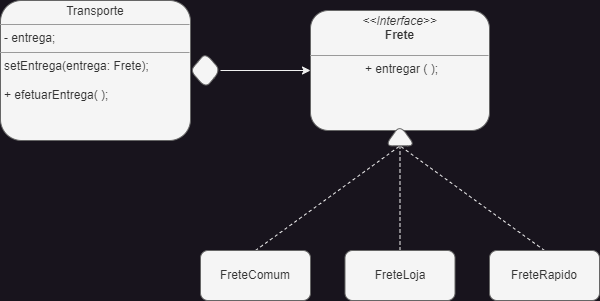

The diagram above was exported from draw.io. Its source (the exported page's mxGraphModel, read from the mxfile embedded in the PNG):
<mxGraphModel dx="839" dy="485" grid="1" gridSize="10" guides="1" tooltips="1" connect="1" arrows="1" fold="1" page="1" pageScale="1" pageWidth="827" pageHeight="1169" math="0" shadow="0">
  <root>
    <mxCell id="WIyWlLk6GJQsqaUBKTNV-0" />
    <mxCell id="WIyWlLk6GJQsqaUBKTNV-1" parent="WIyWlLk6GJQsqaUBKTNV-0" />
    <mxCell id="Xnz33YI_wc_aCzxRLAIO-53" value="&lt;p style=&quot;margin: 4px 0px 0px;&quot;&gt;&lt;/p&gt;&lt;div style=&quot;text-align: center;&quot;&gt;&lt;i style=&quot;background-color: initial;&quot;&gt;&amp;lt;&amp;lt;Interface&amp;gt;&amp;gt;&lt;/i&gt;&lt;/div&gt;&lt;b&gt;&lt;div style=&quot;text-align: center;&quot;&gt;&lt;b style=&quot;background-color: initial;&quot;&gt;Frete&lt;/b&gt;&lt;/div&gt;&lt;/b&gt;&lt;p&gt;&lt;/p&gt;&lt;hr style=&quot;text-align: center;&quot; size=&quot;1&quot;&gt;&lt;p style=&quot;text-align: center; margin: 0px 0px 0px 4px;&quot;&gt;+ entregar ( );&lt;/p&gt;&lt;p style=&quot;margin:0px;margin-left:4px;&quot;&gt;&lt;br&gt;&lt;/p&gt;" style="verticalAlign=top;align=left;overflow=fill;fontSize=12;fontFamily=Helvetica;html=1;whiteSpace=wrap;rounded=1;fillColor=#f5f5f5;fontColor=#333333;strokeColor=#666666;" vertex="1" parent="WIyWlLk6GJQsqaUBKTNV-1">
      <mxGeometry x="330" y="150" width="179" height="120" as="geometry" />
    </mxCell>
    <mxCell id="Xnz33YI_wc_aCzxRLAIO-60" style="rounded=1;orthogonalLoop=1;jettySize=auto;html=1;exitX=0.5;exitY=0;exitDx=0;exitDy=0;entryX=0;entryY=0.5;entryDx=0;entryDy=0;dashed=1;endArrow=none;endFill=0;" edge="1" parent="WIyWlLk6GJQsqaUBKTNV-1" source="Xnz33YI_wc_aCzxRLAIO-54" target="Xnz33YI_wc_aCzxRLAIO-57">
      <mxGeometry relative="1" as="geometry" />
    </mxCell>
    <mxCell id="Xnz33YI_wc_aCzxRLAIO-54" value="FreteRapido" style="html=1;whiteSpace=wrap;rounded=1;fillColor=#f5f5f5;fontColor=#333333;strokeColor=#666666;" vertex="1" parent="WIyWlLk6GJQsqaUBKTNV-1">
      <mxGeometry x="509" y="390" width="110" height="50" as="geometry" />
    </mxCell>
    <mxCell id="Xnz33YI_wc_aCzxRLAIO-61" style="rounded=1;orthogonalLoop=1;jettySize=auto;html=1;exitX=0.5;exitY=0;exitDx=0;exitDy=0;entryX=0;entryY=0.5;entryDx=0;entryDy=0;dashed=1;endArrow=none;endFill=0;" edge="1" parent="WIyWlLk6GJQsqaUBKTNV-1" source="Xnz33YI_wc_aCzxRLAIO-55" target="Xnz33YI_wc_aCzxRLAIO-57">
      <mxGeometry relative="1" as="geometry" />
    </mxCell>
    <mxCell id="Xnz33YI_wc_aCzxRLAIO-55" value="FreteLoja" style="html=1;whiteSpace=wrap;rounded=1;fillColor=#f5f5f5;fontColor=#333333;strokeColor=#666666;" vertex="1" parent="WIyWlLk6GJQsqaUBKTNV-1">
      <mxGeometry x="364.5" y="390" width="110" height="50" as="geometry" />
    </mxCell>
    <mxCell id="Xnz33YI_wc_aCzxRLAIO-59" style="rounded=1;orthogonalLoop=1;jettySize=auto;html=1;exitX=0.5;exitY=0;exitDx=0;exitDy=0;entryX=0;entryY=0.5;entryDx=0;entryDy=0;dashed=1;endArrow=none;endFill=0;" edge="1" parent="WIyWlLk6GJQsqaUBKTNV-1" source="Xnz33YI_wc_aCzxRLAIO-56" target="Xnz33YI_wc_aCzxRLAIO-57">
      <mxGeometry relative="1" as="geometry" />
    </mxCell>
    <mxCell id="Xnz33YI_wc_aCzxRLAIO-56" value="FreteComum" style="html=1;whiteSpace=wrap;rounded=1;fillColor=#f5f5f5;fontColor=#333333;strokeColor=#666666;" vertex="1" parent="WIyWlLk6GJQsqaUBKTNV-1">
      <mxGeometry x="220" y="390" width="110" height="50" as="geometry" />
    </mxCell>
    <mxCell id="Xnz33YI_wc_aCzxRLAIO-57" value="" style="triangle;whiteSpace=wrap;html=1;align=left;verticalAlign=top;fillColor=#f5f5f5;strokeColor=#666666;fontColor=#333333;rounded=1;rotation=-90;" vertex="1" parent="WIyWlLk6GJQsqaUBKTNV-1">
      <mxGeometry x="409.12" y="260" width="20.75" height="30" as="geometry" />
    </mxCell>
    <mxCell id="Xnz33YI_wc_aCzxRLAIO-63" value="&lt;p style=&quot;margin:0px;margin-top:4px;text-align:center;&quot;&gt;Transporte&lt;/p&gt;&lt;hr size=&quot;1&quot;&gt;&lt;p style=&quot;margin:0px;margin-left:4px;&quot;&gt;- entrega;&lt;/p&gt;&lt;hr size=&quot;1&quot;&gt;&lt;p style=&quot;margin:0px;margin-left:4px;&quot;&gt;setEntrega(entrega: Frete);&lt;/p&gt;&lt;p style=&quot;margin:0px;margin-left:4px;&quot;&gt;&lt;br&gt;&lt;/p&gt;&lt;p style=&quot;margin:0px;margin-left:4px;&quot;&gt;+ efetuarEntrega( );&lt;/p&gt;" style="verticalAlign=top;align=left;overflow=fill;fontSize=12;fontFamily=Helvetica;html=1;whiteSpace=wrap;rounded=1;fillColor=#f5f5f5;fontColor=#333333;strokeColor=#666666;" vertex="1" parent="WIyWlLk6GJQsqaUBKTNV-1">
      <mxGeometry x="20" y="140" width="190" height="140" as="geometry" />
    </mxCell>
    <mxCell id="Xnz33YI_wc_aCzxRLAIO-67" style="edgeStyle=orthogonalEdgeStyle;rounded=1;orthogonalLoop=1;jettySize=auto;html=1;exitX=1;exitY=0.5;exitDx=0;exitDy=0;entryX=0;entryY=0.5;entryDx=0;entryDy=0;" edge="1" parent="WIyWlLk6GJQsqaUBKTNV-1" source="Xnz33YI_wc_aCzxRLAIO-64" target="Xnz33YI_wc_aCzxRLAIO-53">
      <mxGeometry relative="1" as="geometry" />
    </mxCell>
    <mxCell id="Xnz33YI_wc_aCzxRLAIO-64" value="" style="rhombus;whiteSpace=wrap;html=1;align=left;verticalAlign=top;fillColor=#f5f5f5;strokeColor=#666666;fontColor=#333333;rounded=1;" vertex="1" parent="WIyWlLk6GJQsqaUBKTNV-1">
      <mxGeometry x="210" y="192.5" width="30" height="35" as="geometry" />
    </mxCell>
  </root>
</mxGraphModel>